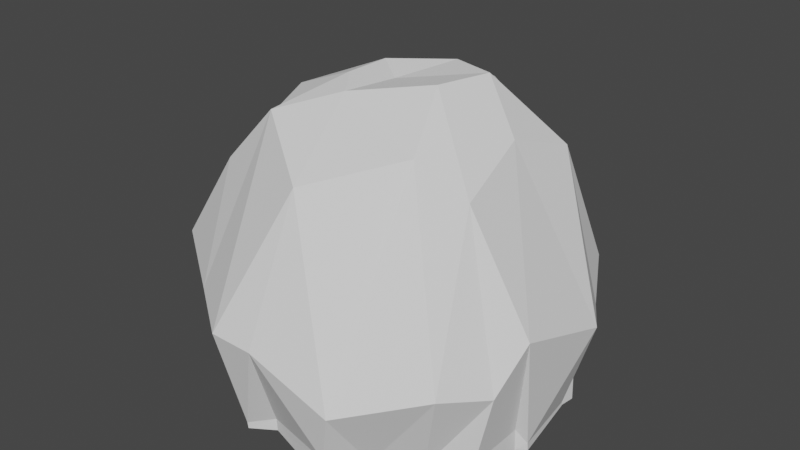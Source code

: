 # Source: rockBasic.blend  (saved by Blender 2.90.8; exported with 4.5.12 LTS)
import bpy
from mathutils import Matrix  # noqa: F401  (used for matrix-valued properties, if any)

bpy.ops.wm.read_factory_settings(use_empty=True)
scene = bpy.context.scene
scene.name = 'Scene'

# ---- collections
col_collection = bpy.data.collections.new('Collection'); scene.collection.children.link(col_collection)

# ---- world
world_world = bpy.data.worlds.new('World'); scene.world = world_world
world_world.use_nodes = True; world_world.node_tree.nodes.clear()
_N = world_world.node_tree.nodes; _L = world_world.node_tree.links
n0 = _N.new('ShaderNodeOutputWorld'); n0.name = 'World Output'; n0.location = (300, 300)
n1 = _N.new('ShaderNodeBackground'); n1.name = 'Background'; n1.location = (10, 300)
n1.inputs[0].default_value = (0.05088, 0.05088, 0.05088, 1.0)
_L.new(n1.outputs[0], n0.inputs[0])
n0.is_active_output = True
world_world.color = (0.05088, 0.05088, 0.05088)
world_world.use_sun_shadow = False
world_world.sun_shadow_jitter_overblur = 0.0

# ---- meshes
me_cone = bpy.data.meshes.new('Cone')
me_cone.from_pydata([(0.02552, 0.8034, 0.1125), (0.7257, 0.2661, 0.1086), (0.7237, -0.4319, 0.08274), (-0.07767, -0.6879, 0.059), (-0.7344, -0.2865, 0.04577), (-0.7504, 0.3584, 0.1923), (-0.05702, 0.0358, 1.317), (0.3607, 0.6787, 0.05111), (0.03632, 0.5938, 1.195), (0.5496, 0.3733, 1.087), (0.776, -0.1438, 0.03638), (0.5728, -0.3033, 1.086), (0.3787, -0.6314, 0.04019), (0.02754, -0.6336, 1.104), (-0.4127, -0.5933, 0.09878), (-0.5546, -0.4161, 0.9881), (-0.7641, -0.009791, 0.09808), (-0.4777, 0.3093, 1.146), (-0.4391, 0.6839, 0.09456), (0.5028, 0.4901, 0.05373), (0.05716, 0.2959, 1.353), (0.6562, 0.5315, 0.3188), (0.7358, -0.1759, 0.1024), (0.7923, -0.4194, 0.4049), (0.2918, -0.8046, 0.1117), (-0.008056, -0.8695, 0.4988), (-0.5408, -0.5097, 0.0679), (-0.8152, -0.4393, 0.5741), (-0.7426, 0.221, 0.1074), (-0.71, 0.4389, 0.4465), (-0.1781, 0.7478, 0.06469), (0.1234, 0.6957, 0.02847), (0.07907, 0.8959, 0.336), (0.2769, 0.2128, 1.367), (0.7175, 0.2021, 0.01437), (0.2101, -0.03056, 1.369), (0.5556, -0.5192, 0.04441), (-0.09159, -0.2179, 1.327), (-0.18, -0.7539, 0.03037), (-0.185, -0.08859, 1.35), (-0.6806, -0.09762, 0.1163), (-0.1829, 0.1265, 1.349), (-0.5446, 0.4643, 0.07036), (-0.1273, 0.9131, 0.4979), (-0.4814, 0.6578, 0.5657), (-0.2097, 0.5006, 1.22), (-0.8965, 0.2369, 0.4644), (-0.8884, -0.1816, 0.5813), (-0.5701, 0.02581, 1.183), (-0.4552, -0.6936, 0.5338), (-0.1931, -0.8821, 0.5153), (-0.3018, -0.4124, 1.258), (0.3542, -0.8447, 0.3491), (0.6778, -0.6187, 0.4484), (0.329, -0.3185, 1.194), (0.8442, -0.2825, 0.6028), (0.8703, 0.1594, 0.4669), (0.5052, 0.06538, 1.193), (0.5662, 0.6859, 0.4657), (0.2635, 0.8113, 0.3534), (0.3171, 0.4544, 1.125), (0.5035, 0.4934, 5.96e-08), (0.7264, 0.2694, 5.96e-08), (0.7364, -0.1725, 5.96e-08), (0.7244, -0.4285, 5.96e-08), (0.2925, -0.8012, 5.96e-08), (-0.07698, -0.6845, 5.96e-08), (-0.5401, -0.5063, 5.96e-08), (-0.7337, -0.2832, 5.96e-08), (-0.7419, 0.2243, 5.96e-08), (-0.7498, 0.3617, 5.96e-08), (-0.1775, 0.7512, 5.96e-08), (0.02621, 0.8067, 5.96e-08), (0.1241, 0.6991, 5.96e-08), (0.3614, 0.682, 5.96e-08), (0.7182, 0.2054, 5.96e-08), (0.7767, -0.1405, 5.96e-08), (0.5562, -0.5159, 5.96e-08), (0.3794, -0.6281, 5.96e-08), (-0.1793, -0.7506, 5.96e-08), (-0.4027, -0.5679, 5.96e-08), (-0.6799, -0.09427, 5.96e-08), (-0.7217, -0.08406, 5.96e-08), (-0.4835, 0.477, 5.96e-08), (-0.4384, 0.6873, 5.96e-08)], [], [(0, 32, 31), (1, 21, 34), (2, 23, 36), (3, 25, 38), (19, 1, 62, 61), (4, 27, 40), (5, 29, 42), (18, 43, 30), (18, 44, 43), (17, 41, 45), (16, 46, 28), (16, 47, 46), (15, 39, 48), (14, 49, 26), (14, 50, 49), (13, 37, 51), (12, 52, 24), (12, 53, 52), (11, 35, 54), (10, 55, 22), (10, 56, 55), (9, 33, 57), (7, 58, 19), (7, 59, 58), (8, 20, 60), (60, 33, 9), (60, 20, 33), (20, 6, 33), (58, 60, 9), (58, 59, 60), (59, 8, 60), (19, 21, 1), (19, 58, 21), (58, 9, 21), (57, 35, 11), (57, 33, 35), (33, 6, 35), (55, 57, 11), (55, 56, 57), (56, 9, 57), (22, 23, 2), (22, 55, 23), (55, 11, 23), (54, 37, 13), (54, 35, 37), (35, 6, 37), (52, 54, 13), (52, 53, 54), (53, 11, 54), (24, 25, 3), (24, 52, 25), (52, 13, 25), (51, 39, 15), (51, 37, 39), (37, 6, 39), (49, 51, 15), (49, 50, 51), (50, 13, 51), (26, 27, 4), (26, 49, 27), (49, 15, 27), (48, 41, 17), (48, 39, 41), (39, 6, 41), (46, 48, 17), (46, 47, 48), (47, 15, 48), (28, 29, 5), (28, 46, 29), (46, 17, 29), (45, 20, 8), (45, 41, 20), (41, 6, 20), (43, 45, 8), (43, 44, 45), (44, 17, 45), (30, 32, 0), (30, 43, 32), (43, 8, 32), (42, 44, 18), (42, 29, 44), (29, 17, 44), (40, 47, 16), (40, 27, 47), (27, 15, 47), (38, 50, 14), (38, 25, 50), (25, 13, 50), (36, 53, 12), (36, 23, 53), (23, 11, 53), (34, 56, 10), (34, 21, 56), (21, 9, 56), (31, 59, 7), (31, 32, 59), (32, 8, 59), (72, 73, 74, 61, 62, 75, 76, 63, 64, 77, 78, 65, 66, 79, 80, 67, 68, 81, 82, 69, 70, 83, 84, 71), (34, 10, 76, 75), (10, 22, 63, 76), (42, 18, 84, 83), (18, 30, 71, 84), (28, 5, 70, 69), (3, 38, 79, 66), (0, 31, 73, 72), (36, 12, 78, 77), (12, 24, 65, 78), (22, 2, 64, 63), (30, 0, 72, 71), (4, 40, 81, 68), (38, 14, 80, 79), (14, 26, 67, 80), (31, 7, 74, 73), (24, 3, 66, 65), (7, 19, 61, 74), (1, 34, 75, 62), (5, 42, 83, 70), (40, 16, 82, 81), (16, 28, 69, 82), (26, 4, 68, 67), (2, 36, 77, 64)])
_uv = me_cone.uv_layers.new(name='UVMap')
_uv.uv.foreach_set('vector', [0.25, 0.49, 0.25, 0.43, 0.302, 0.46, 0.4578, 0.37, 0.4059, 0.34, 0.4578, 0.31, 0.4578, 0.13, 0.4059, 0.16, 0.4059, 0.1, 0.25, 0.01, 0.25, 0.07, 0.198, 0.04, 0.4059, 0.4, 0.4578, 0.37, 0.4578, 0.37, 0.4059, 0.4, 0.04215, 0.13, 0.09412, 0.16, 0.04215, 0.19, 0.04215, 0.37, 0.09412, 0.34, 0.09412, 0.384, 0.1461, 0.43, 0.198, 0.4, 0.198, 0.46, 0.1461, 0.43, 0.1461, 0.37, 0.198, 0.4, 0.1461, 0.31, 0.198, 0.28, 0.198, 0.34, 0.05189, 0.2711, 0.09412, 0.28, 0.04215, 0.31, 0.05189, 0.2711, 0.09412, 0.22, 0.09412, 0.28, 0.1461, 0.19, 0.198, 0.22, 0.1461, 0.25, 0.1461, 0.08081, 0.1461, 0.13, 0.09412, 0.1, 0.1461, 0.08081, 0.198, 0.1, 0.1461, 0.13, 0.25, 0.13, 0.25, 0.19, 0.198, 0.16, 0.3539, 0.07, 0.302, 0.1, 0.302, 0.04, 0.3539, 0.07, 0.3539, 0.13, 0.302, 0.1, 0.3539, 0.19, 0.302, 0.22, 0.302, 0.16, 0.4578, 0.25, 0.4059, 0.22, 0.4578, 0.19, 0.4578, 0.25, 0.4059, 0.28, 0.4059, 0.22, 0.3539, 0.31, 0.302, 0.28, 0.3539, 0.25, 0.3539, 0.43, 0.3539, 0.37, 0.4059, 0.4, 0.3539, 0.43, 0.302, 0.4, 0.3539, 0.37, 0.25, 0.37, 0.25, 0.31, 0.302, 0.34, 0.302, 0.34, 0.302, 0.28, 0.3539, 0.31, 0.302, 0.34, 0.25, 0.31, 0.302, 0.28, 0.25, 0.31, 0.25, 0.25, 0.302, 0.28, 0.3539, 0.37, 0.302, 0.34, 0.3539, 0.31, 0.3539, 0.37, 0.302, 0.4, 0.302, 0.34, 0.302, 0.4, 0.25, 0.37, 0.302, 0.34, 0.4059, 0.4, 0.4059, 0.34, 0.4578, 0.37, 0.4059, 0.4, 0.3539, 0.37, 0.4059, 0.34, 0.3539, 0.37, 0.3539, 0.31, 0.4059, 0.34, 0.3539, 0.25, 0.302, 0.22, 0.3539, 0.19, 0.3539, 0.25, 0.302, 0.28, 0.302, 0.22, 0.302, 0.28, 0.25, 0.25, 0.302, 0.22, 0.4059, 0.22, 0.3539, 0.25, 0.3539, 0.19, 0.4059, 0.22, 0.4059, 0.28, 0.3539, 0.25, 0.4059, 0.28, 0.3539, 0.31, 0.3539, 0.25, 0.4578, 0.19, 0.4059, 0.16, 0.4578, 0.13, 0.4578, 0.19, 0.4059, 0.22, 0.4059, 0.16, 0.4059, 0.22, 0.3539, 0.19, 0.4059, 0.16, 0.302, 0.16, 0.25, 0.19, 0.25, 0.13, 0.302, 0.16, 0.302, 0.22, 0.25, 0.19, 0.302, 0.22, 0.25, 0.25, 0.25, 0.19, 0.302, 0.1, 0.302, 0.16, 0.25, 0.13, 0.302, 0.1, 0.3539, 0.13, 0.302, 0.16, 0.3539, 0.13, 0.3539, 0.19, 0.302, 0.16, 0.302, 0.04, 0.25, 0.07, 0.25, 0.01, 0.302, 0.04, 0.302, 0.1, 0.25, 0.07, 0.302, 0.1, 0.25, 0.13, 0.25, 0.07, 0.198, 0.16, 0.198, 0.22, 0.1461, 0.19, 0.198, 0.16, 0.25, 0.19, 0.198, 0.22, 0.25, 0.19, 0.25, 0.25, 0.198, 0.22, 0.1461, 0.13, 0.198, 0.16, 0.1461, 0.19, 0.1461, 0.13, 0.198, 0.1, 0.198, 0.16, 0.198, 0.1, 0.25, 0.13, 0.198, 0.16, 0.09412, 0.1, 0.09412, 0.16, 0.04215, 0.13, 0.09412, 0.1, 0.1461, 0.13, 0.09412, 0.16, 0.1461, 0.13, 0.1461, 0.19, 0.09412, 0.16, 0.1461, 0.25, 0.198, 0.28, 0.1461, 0.31, 0.1461, 0.25, 0.198, 0.22, 0.198, 0.28, 0.198, 0.22, 0.25, 0.25, 0.198, 0.28, 0.09412, 0.28, 0.1461, 0.25, 0.1461, 0.31, 0.09412, 0.28, 0.09412, 0.22, 0.1461, 0.25, 0.09412, 0.22, 0.1461, 0.19, 0.1461, 0.25, 0.04215, 0.31, 0.09412, 0.34, 0.04215, 0.37, 0.04215, 0.31, 0.09412, 0.28, 0.09412, 0.34, 0.09412, 0.28, 0.1461, 0.31, 0.09412, 0.34, 0.198, 0.34, 0.25, 0.31, 0.25, 0.37, 0.198, 0.34, 0.198, 0.28, 0.25, 0.31, 0.198, 0.28, 0.25, 0.25, 0.25, 0.31, 0.198, 0.4, 0.198, 0.34, 0.25, 0.37, 0.198, 0.4, 0.1461, 0.37, 0.198, 0.34, 0.1461, 0.37, 0.1461, 0.31, 0.198, 0.34, 0.198, 0.46, 0.25, 0.43, 0.25, 0.49, 0.198, 0.46, 0.198, 0.4, 0.25, 0.43, 0.198, 0.4, 0.25, 0.37, 0.25, 0.43, 0.09412, 0.384, 0.1461, 0.37, 0.1461, 0.43, 0.09412, 0.384, 0.09412, 0.34, 0.1461, 0.37, 0.09412, 0.34, 0.1461, 0.31, 0.1461, 0.37, 0.04215, 0.19, 0.09412, 0.22, 0.05189, 0.2711, 0.04215, 0.19, 0.09412, 0.16, 0.09412, 0.22, 0.09412, 0.16, 0.1461, 0.19, 0.09412, 0.22, 0.198, 0.04, 0.198, 0.1, 0.1461, 0.08081, 0.198, 0.04, 0.25, 0.07, 0.198, 0.1, 0.25, 0.07, 0.25, 0.13, 0.198, 0.1, 0.4059, 0.1, 0.3539, 0.13, 0.3539, 0.07, 0.4059, 0.1, 0.4059, 0.16, 0.3539, 0.13, 0.4059, 0.16, 0.3539, 0.19, 0.3539, 0.13, 0.4578, 0.31, 0.4059, 0.28, 0.4578, 0.25, 0.4578, 0.31, 0.4059, 0.34, 0.4059, 0.28, 0.4059, 0.34, 0.3539, 0.31, 0.4059, 0.28, 0.302, 0.46, 0.302, 0.4, 0.3539, 0.43, 0.302, 0.46, 0.25, 0.43, 0.302, 0.4, 0.25, 0.43, 0.25, 0.37, 0.302, 0.4, 0.75, 0.49, 0.802, 0.46, 0.8539, 0.43, 0.9059, 0.4, 0.9578, 0.37, 0.9578, 0.31, 0.9578, 0.25, 0.9578, 0.19, 0.9578, 0.13, 0.9059, 0.1, 0.8539, 0.07, 0.802, 0.04, 0.75, 0.01, 0.698, 0.04, 0.6461, 0.07, 0.5941, 0.1, 0.5422, 0.13, 0.5422, 0.19, 0.5422, 0.25, 0.5422, 0.31, 0.5422, 0.37, 0.5941, 0.4, 0.6461, 0.43, 0.698, 0.46, 0.4578, 0.31, 0.4578, 0.25, 0.4578, 0.25, 0.4578, 0.31, 0.4578, 0.25, 0.4578, 0.19, 0.4578, 0.19, 0.4578, 0.25, 0.09412, 0.384, 0.1461, 0.43, 0.1461, 0.43, 0.09412, 0.4, 0.1461, 0.43, 0.198, 0.46, 0.198, 0.46, 0.1461, 0.43, 0.04215, 0.31, 0.04215, 0.37, 0.04215, 0.37, 0.04215, 0.31, 0.25, 0.01, 0.198, 0.04, 0.198, 0.04, 0.25, 0.01, 0.25, 0.49, 0.302, 0.46, 0.302, 0.46, 0.25, 0.49, 0.4059, 0.1, 0.3539, 0.07, 0.3539, 0.07, 0.4059, 0.1, 0.3539, 0.07, 0.302, 0.04, 0.302, 0.04, 0.3539, 0.07, 0.4578, 0.19, 0.4578, 0.13, 0.4578, 0.13, 0.4578, 0.19, 0.198, 0.46, 0.25, 0.49, 0.25, 0.49, 0.198, 0.46, 0.04215, 0.13, 0.04215, 0.19, 0.04215, 0.19, 0.04215, 0.13, 0.198, 0.04, 0.1461, 0.08081, 0.1461, 0.07, 0.198, 0.04, 0.1461, 0.08081, 0.09412, 0.1, 0.09412, 0.1, 0.1461, 0.07, 0.302, 0.46, 0.3539, 0.43, 0.3539, 0.43, 0.302, 0.46, 0.302, 0.04, 0.25, 0.01, 0.25, 0.01, 0.302, 0.04, 0.3539, 0.43, 0.4059, 0.4, 0.4059, 0.4, 0.3539, 0.43, 0.4578, 0.37, 0.4578, 0.31, 0.4578, 0.31, 0.4578, 0.37, 0.04215, 0.37, 0.09412, 0.384, 0.09412, 0.4, 0.04215, 0.37, 0.04215, 0.19, 0.05189, 0.2711, 0.04215, 0.25, 0.04215, 0.19, 0.05189, 0.2711, 0.04215, 0.31, 0.04215, 0.31, 0.04215, 0.25, 0.09412, 0.1, 0.04215, 0.13, 0.04215, 0.13, 0.09412, 0.1, 0.4578, 0.13, 0.4059, 0.1, 0.4059, 0.1, 0.4578, 0.13])
me_cone.use_remesh_fix_poles = True
me_cone.use_remesh_preserve_attributes = False
me_cone.use_mirror_x = True
me_cone.update()

# ---- objects
ob_cone = bpy.data.objects.new('Cone', me_cone)

# ---- transforms, parenting, visibility, modifiers, constraints
ob_cone.location = (0.0, 0.0, 0.0)
ob_cone.lineart.crease_threshold = 0.0
ob_cone.use_mesh_mirror_x = True

# ---- collection membership
col_collection.objects.link(ob_cone)

# ---- scene / render settings (as saved in the file)
scene.frame_start = 1; scene.frame_end = 250; scene.frame_set(1)
scene.render.engine = 'BLENDER_EEVEE_NEXT'
scene.cycles.use_denoising = False
scene.cycles.samples = 128
scene.cycles.sampling_pattern = 'TABULATED_SOBOL'
scene.cycles.use_adaptive_sampling = False
scene.cycles.use_light_tree = False
scene.view_settings.view_transform = 'Filmic'
bpy.context.view_layer.update()

# ---- added for rendering (the .blend has no active camera and no usable light): camera, sun
cam_auto = bpy.data.cameras.new('AutoCamera')
cam_auto.lens = 50.0
cam_auto.sensor_width = 36.0
cam_auto.clip_end = 1000.0
ob_auto_camera = bpy.data.objects.new('AutoCamera', cam_auto)
scene.collection.objects.link(ob_auto_camera)
ob_auto_camera.location = (2.63942, -3.16753, 2.80661)
ob_auto_camera.rotation_euler = (1.09748, -7.21219e-08, 0.694738)
scene.camera = ob_auto_camera
light_auto_sun = bpy.data.lights.new('AutoSun', 'SUN')
light_auto_sun.energy = 3.0
light_auto_sun.angle = 0.0523599
ob_auto_sun = bpy.data.objects.new('AutoSun', light_auto_sun)
scene.collection.objects.link(ob_auto_sun)
ob_auto_sun.rotation_euler = (0.872665, 0.174533, 0.523599)
bpy.context.view_layer.update()
